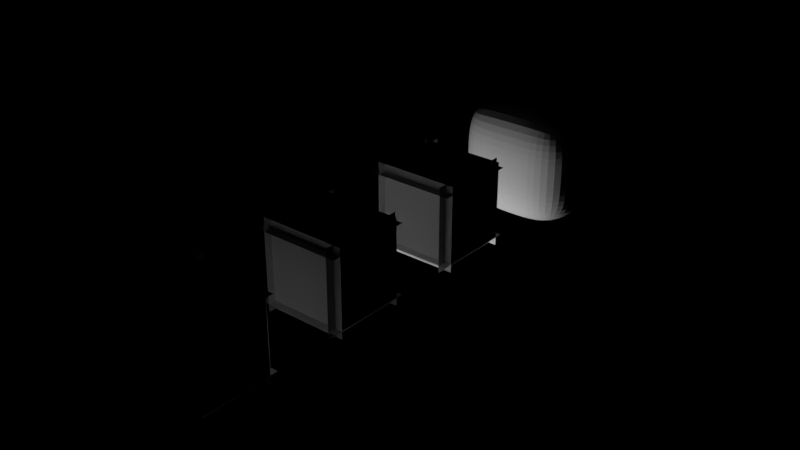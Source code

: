 # Source: colliders1.blend  (saved by Blender 2.78.0; exported with 4.5.12 LTS)
import bpy
from mathutils import Matrix  # noqa: F401  (used for matrix-valued properties, if any)

bpy.ops.wm.read_factory_settings(use_empty=True)
scene = bpy.context.scene
scene.name = 'Scene'

# ---- collections
col_collection_1 = bpy.data.collections.new('Collection 1'); scene.collection.children.link(col_collection_1)
col_collection_1.hide_render = True
col_collection_1.hide_viewport = True
col_collection_2 = bpy.data.collections.new('Collection 2'); scene.collection.children.link(col_collection_2)
col_collection_2.hide_render = True
col_collection_2.hide_viewport = True
col_collection_3 = bpy.data.collections.new('Collection 3'); scene.collection.children.link(col_collection_3)
col_collection_3.hide_render = True
col_collection_3.hide_viewport = True
col_collection_4 = bpy.data.collections.new('Collection 4'); scene.collection.children.link(col_collection_4)
col_collection_5 = bpy.data.collections.new('Collection 5'); scene.collection.children.link(col_collection_5)
col_collection_5.hide_render = True
col_collection_5.hide_viewport = True
col_collection_6 = bpy.data.collections.new('Collection 6'); scene.collection.children.link(col_collection_6)
col_collection_6.hide_render = True
col_collection_6.hide_viewport = True

# ---- materials (node trees are filled in below, after node groups)
mat_material = bpy.data.materials.new('Material')
mat_material.alpha_threshold = 0.0
mat_material.use_transparent_shadow = False
mat_material.roughness = 0.5
mat_material.line_color = (0.0, 0.0, 0.0, 1.0)

# ---- material node trees

# ---- world
world_world = bpy.data.worlds.new('World'); scene.world = world_world
world_world.color = (0.0, 0.0, 0.0)
world_world.use_sun_shadow = False
world_world.sun_shadow_jitter_overblur = 0.0
world_world.cycles.sampling_method = 'MANUAL'

# ---- lights
light_point = bpy.data.lights.new('Point', 'POINT')
light_point.transmission_factor = 0.0
light_point.energy = 100.0
light_point.shadow_buffer_clip_start = 0.5
light_point.shadow_soft_size = 0.1
light_point.shadow_maximum_resolution = 0.006
light_point.use_absolute_resolution = True

# ---- meshes
me_cube = bpy.data.meshes.new('Cube')
me_cube.from_pydata([(1.5, 0.0, -0.5), (1.5, 0.0, 1.5), (-0.5, 0.0, 1.5), (-0.5, 0.0, -0.5), (1.0, 1.0, 2.682e-07), (1.0, 1.0, 1.0), (-2.384e-07, 1.0, 1.0), (2.98e-08, 1.0, 0.0)], [], [(0, 1, 2, 3), (4, 7, 6, 5), (0, 4, 5, 1), (1, 5, 6, 2), (2, 6, 7, 3), (4, 0, 3, 7)])
me_cube.materials.append(mat_material)
me_cube.use_remesh_preserve_volume = False
me_cube.use_remesh_preserve_attributes = False
me_cube.use_mirror_vertex_groups = False
me_cube.update()
me_cube_003 = bpy.data.meshes.new('Cube.003')
me_cube_003.from_pydata([(1.5, 1.0, 1.5), (1.5, 1.0, -0.5), (-0.5, 1.0, -0.5), (-0.5, 1.0, 1.5), (1.5, 0.0, 1.5), (1.5, 0.0, -0.5), (-0.5, 0.0, -0.5), (-0.5, 0.0, 1.5)], [], [(0, 1, 2, 3), (4, 7, 6, 5), (0, 4, 5, 1), (1, 5, 6, 2), (2, 6, 7, 3), (4, 0, 3, 7)])
me_cube_003.materials.append(mat_material)
me_cube_003.use_remesh_preserve_volume = False
me_cube_003.use_remesh_preserve_attributes = False
me_cube_003.use_mirror_vertex_groups = False
me_cube_003.update()
me_cube_001 = bpy.data.meshes.new('Cube.001')
me_cube_001.from_pydata([(1.5, 0.6067, 1.5), (1.5, 0.6067, -0.5), (1.5, -0.6933, 1.5), (1.5, -0.6933, -0.5), (-0.5, 0.6067, 1.5), (-0.5, 0.6067, -0.5), (-0.5, -0.6933, 1.5), (-0.5, -0.6933, -0.5)], [], [(5, 1, 3, 7), (7, 6, 4, 5), (0, 4, 6, 2), (1, 0, 2, 3), (5, 4, 0, 1), (3, 2, 6, 7)])
me_cube_001.materials.append(mat_material)
me_cube_001.use_remesh_preserve_volume = False
me_cube_001.use_remesh_preserve_attributes = False
me_cube_001.use_mirror_vertex_groups = False
me_cube_001.update()
me_cube_009 = bpy.data.meshes.new('Cube.009')
me_cube_009.from_pydata([(-1.332, -1.332, -1.332), (-1.332, -1.332, 1.332), (-1.332, 1.332, -1.332), (-1.332, 1.332, 1.332), (1.332, -1.332, -1.332), (1.332, -1.332, 1.332), (1.332, 1.332, -1.332), (1.332, 1.332, 1.332)], [], [(0, 1, 3, 2), (2, 3, 7, 6), (6, 7, 5, 4), (4, 5, 1, 0), (2, 6, 4, 0), (7, 3, 1, 5)])
_k = {(0, 2): 0.29804, (0, 1): 0.29804, (1, 3): 0.29804, (2, 3): 0.29804, (2, 6): 0.29804, (3, 7): 0.29804, (6, 7): 0.29804, (4, 6): 0.29804, (5, 7): 0.29804, (4, 5): 0.29804, (0, 4): 0.29804, (1, 5): 0.29804}
me_cube_009.attributes.new('crease_edge', 'FLOAT', 'EDGE').data.foreach_set('value', [_k.get((min(e.vertices), max(e.vertices)), 0.0) for e in me_cube_009.edges])
me_cube_009.use_remesh_preserve_volume = False
me_cube_009.use_remesh_preserve_attributes = False
me_cube_009.use_mirror_vertex_groups = False
me_cube_009.update()
me_cube_008 = bpy.data.meshes.new('Cube.008')
me_cube_008.from_pydata([(0.09335, -0.0005, -0.0005), (0.09335, -0.0005, 1.0), (0.09335, 1.0, 1.0), (0.09335, 1.0, -0.0005), (-0.0005, 0.9067, -0.0005), (-0.0005, 0.9067, 1.0), (1.0, 0.9067, 1.0), (1.0, 0.9067, -0.0005), (0.9067, 1.0, -0.0005), (0.9067, 1.0, 1.0), (0.9067, -0.0005, 1.0), (0.9067, -0.0005, -0.0005), (1.0, 0.09335, -0.0005), (1.0, 0.09335, 1.0), (-0.0005, 0.09335, 1.0), (-0.0005, 0.09335, -0.0005), (-0.0005, 1.0, 0.09335), (1.0, 1.0, 0.09335), (1.0, -0.0005, 0.09335), (-0.0005, -0.0005, 0.09335), (1.0, 1.0, 0.9067), (-0.0005, 1.0, 0.9067), (-0.0005, -0.0005, 0.9067), (1.0, -0.0005, 0.9067)], [], [(0, 1, 2, 3), (4, 5, 6, 7), (8, 9, 10, 11), (12, 13, 14, 15), (16, 17, 18, 19), (20, 21, 22, 23)])
_uv = me_cube_008.uv_layers.new(name='UVMap')
_uv.uv.foreach_set('vector', [0.125, 4.709e-05, 0.25, 4.709e-05, 0.25, 1.0, 0.125, 1.0, 0.625, 5.472e-05, 0.75, 5.472e-05, 0.75, 1.0, 0.625, 1.0, 0.375, 5.472e-05, 0.5, 5.472e-05, 0.5, 1.0, 0.375, 1.0, 0.5, 5.472e-05, 0.625, 5.472e-05, 0.625, 1.0, 0.5, 1.0, 0.25, 5.472e-05, 0.375, 5.472e-05, 0.375, 1.0, 0.25, 1.0, 7.182e-06, 5.472e-05, 0.125, 5.472e-05, 0.125, 1.0, 7.182e-06, 1.0])
me_cube_008.use_remesh_preserve_volume = False
me_cube_008.use_remesh_preserve_attributes = False
me_cube_008.use_mirror_vertex_groups = False
me_cube_008.update()
me_cube_007 = bpy.data.meshes.new('Cube.007')
me_cube_007.from_pydata([(0.09335, -0.0005, -0.0005), (0.09335, -0.0005, 1.0), (0.09335, 1.0, 1.0), (0.09335, 1.0, -0.0005), (-0.0005, 0.9067, -0.0005), (-0.0005, 0.9067, 1.0), (1.0, 0.9067, 1.0), (1.0, 0.9067, -0.0005), (0.9067, 1.0, -0.0005), (0.9067, 1.0, 1.0), (0.9067, -0.0005, 1.0), (0.9067, -0.0005, -0.0005), (1.0, 0.09335, -0.0005), (1.0, 0.09335, 1.0), (-0.0005, 0.09335, 1.0), (-0.0005, 0.09335, -0.0005), (-0.0005, 1.0, 0.09335), (1.0, 1.0, 0.09335), (1.0, -0.0005, 0.09335), (-0.0005, -0.0005, 0.09335), (1.0, 1.0, 0.9067), (-0.0005, 1.0, 0.9067), (-0.0005, -0.0005, 0.9067), (1.0, -0.0005, 0.9067)], [], [(0, 1, 2, 3), (4, 5, 6, 7), (8, 9, 10, 11), (12, 13, 14, 15), (16, 17, 18, 19), (20, 21, 22, 23)])
_uv = me_cube_007.uv_layers.new(name='UVMap')
_uv.uv.foreach_set('vector', [0.06258, 0.9688, 0.09367, 0.9688, 0.09367, 0.9999, 0.06258, 0.9999, 0.06258, 0.9688, 0.09367, 0.9688, 0.09367, 0.9999, 0.06258, 0.9999, 0.06258, 0.9688, 0.09367, 0.9688, 0.09367, 0.9999, 0.06258, 0.9999, 0.06258, 0.9688, 0.09367, 0.9688, 0.09367, 0.9999, 0.06258, 0.9999, 0.06258, 0.9688, 0.09367, 0.9688, 0.09367, 0.9999, 0.06258, 0.9999, 0.06258, 0.9688, 0.09367, 0.9688, 0.09367, 0.9999, 0.06258, 0.9999])
me_cube_007.use_remesh_preserve_volume = False
me_cube_007.use_remesh_preserve_attributes = False
me_cube_007.use_mirror_vertex_groups = False
me_cube_007.update()
me_cube_006 = bpy.data.meshes.new('Cube.006')
me_cube_006.from_pydata([(0.09335, -0.0005, -0.0005), (0.09335, -0.0005, 1.0), (0.09335, 1.0, 1.0), (0.09335, 1.0, -0.0005), (-0.0005, 0.9067, -0.0005), (-0.0005, 0.9067, 1.0), (1.0, 0.9067, 1.0), (1.0, 0.9067, -0.0005), (0.9067, 1.0, -0.0005), (0.9067, 1.0, 1.0), (0.9067, -0.0005, 1.0), (0.9067, -0.0005, -0.0005), (1.0, 0.09335, -0.0005), (1.0, 0.09335, 1.0), (-0.0005, 0.09335, 1.0), (-0.0005, 0.09335, -0.0005), (-0.0005, 1.0, 0.09335), (1.0, 1.0, 0.09335), (1.0, -0.0005, 0.09335), (-0.0005, -0.0005, 0.09335), (1.0, 1.0, 0.9067), (-0.0005, 1.0, 0.9067), (-0.0005, -0.0005, 0.9067), (1.0, -0.0005, 0.9067)], [], [(0, 1, 2, 3), (4, 5, 6, 7), (8, 9, 10, 11), (12, 13, 14, 15), (16, 17, 18, 19), (20, 21, 22, 23)])
_uv = me_cube_006.uv_layers.new(name='UVMap')
_uv.uv.foreach_set('vector', [0.03133, 0.9688, 0.06242, 0.9688, 0.06242, 0.9999, 0.03133, 0.9999, 0.03133, 0.9688, 0.06242, 0.9688, 0.06242, 0.9999, 0.03133, 0.9999, 0.03133, 0.9688, 0.06242, 0.9688, 0.06242, 0.9999, 0.03133, 0.9999, 0.03133, 0.9688, 0.06242, 0.9688, 0.06242, 0.9999, 0.03133, 0.9999, 0.03133, 0.9688, 0.06242, 0.9688, 0.06242, 0.9999, 0.03133, 0.9999, 0.03133, 0.9688, 0.06242, 0.9688, 0.06242, 0.9999, 0.03133, 0.9999])
me_cube_006.use_remesh_preserve_volume = False
me_cube_006.use_remesh_preserve_attributes = False
me_cube_006.use_mirror_vertex_groups = False
me_cube_006.update()
me_cube_002 = bpy.data.meshes.new('Cube.002')
me_cube_002.from_pydata([(0.09253, -0.003862, -0.0005025), (0.09253, -0.003862, 1.006), (0.09253, 1.002, 1.006), (0.09253, 1.002, -0.0005025), (-0.001789, 0.9078, -0.0005025), (-0.001789, 0.9078, 1.006), (1.004, 0.9078, 1.006), (1.004, 0.9078, -0.0005025), (0.9099, 1.002, -0.0005025), (0.9099, 1.002, 1.006), (0.9099, -0.003862, 1.006), (0.9099, -0.003862, -0.0005025), (1.004, 0.09046, -0.0005025), (1.004, 0.09046, 1.006), (-0.001789, 0.09046, 1.006), (-0.001789, 0.09046, -0.0005025), (-0.001789, 1.002, 0.09382), (1.004, 1.002, 0.09382), (1.004, -0.003862, 0.09382), (-0.001789, -0.003862, 0.09382), (1.004, 1.002, 0.9112), (-0.001789, 1.002, 0.9112), (-0.001789, -0.003862, 0.9112), (1.004, -0.003862, 0.9112)], [], [(0, 1, 2, 3), (4, 5, 6, 7), (8, 9, 10, 11), (12, 13, 14, 15), (16, 17, 18, 19), (20, 21, 22, 23)])
_uv = me_cube_002.uv_layers.new(name='UVMap')
_uv.uv.foreach_set('vector', [0.0005156, 0.8755, 0.1245, 0.8755, 0.1245, 0.9995, 0.0005156, 0.9995, 0.0005156, 0.8755, 0.1245, 0.8755, 0.1245, 0.9995, 0.0005156, 0.9995, 0.0005156, 0.8755, 0.1245, 0.8755, 0.1245, 0.9995, 0.0005156, 0.9995, 0.0005156, 0.8755, 0.1245, 0.8755, 0.1245, 0.9995, 0.0005156, 0.9995, 0.0005156, 0.8755, 0.1245, 0.8755, 0.1245, 0.9995, 0.0005156, 0.9995, 0.0005156, 0.8755, 0.1245, 0.8755, 0.1245, 0.9995, 0.0005156, 0.9995])
me_cube_002.use_remesh_preserve_volume = False
me_cube_002.use_remesh_preserve_attributes = False
me_cube_002.use_mirror_vertex_groups = False
me_cube_002.update()
me_cube_004 = bpy.data.meshes.new('Cube.004')
me_cube_004.from_pydata([(-0.1, -0.7, -0.1), (-0.1, -0.7, 1.1), (-0.1, 1.7, -0.1), (-0.1, 1.7, 1.1), (1.1, -0.7, -0.1), (1.1, -0.7, 1.1), (1.1, 1.7, -0.1), (1.1, 1.7, 1.1)], [], [(0, 1, 3, 2), (2, 3, 7, 6), (6, 7, 5, 4), (4, 5, 1, 0), (2, 6, 4, 0), (7, 3, 1, 5)])
me_cube_004.use_remesh_preserve_volume = False
me_cube_004.use_remesh_preserve_attributes = False
me_cube_004.use_mirror_vertex_groups = False
me_cube_004.update()
me_cube_005 = bpy.data.meshes.new('Cube.005')
me_cube_005.from_pydata([(0.0, 0.0, 0.0), (0.0, 0.0, 1.0), (0.0, 1.0, 0.0), (0.0, 1.0, 1.0), (1.0, 0.0, 0.0), (1.0, 0.0, 1.0), (1.0, 1.0, 0.0), (1.0, 1.0, 1.0)], [], [(0, 1, 3, 2), (2, 3, 7, 6), (6, 7, 5, 4), (4, 5, 1, 0), (2, 6, 4, 0), (7, 3, 1, 5)])
_uv = me_cube_005.uv_layers.new(name='UVMap')
_uv.uv.foreach_set('vector', [0.0, 0.0, 1.0, 0.0, 1.0, 1.0, 0.0, 1.0, 0.0, 0.0, 1.0, 0.0, 1.0, 1.0, 0.0, 1.0, 0.0, 0.0, 1.0, 0.0, 1.0, 1.0, 0.0, 1.0, 0.0, 0.0, 1.0, 0.0, 1.0, 1.0, 0.0, 1.0, 0.0, 0.0, 1.0, 0.0, 1.0, 1.0, 0.0, 1.0, 0.0, 0.0, 1.0, 0.0, 1.0, 1.0, 0.0, 1.0])
me_cube_005.use_remesh_preserve_volume = False
me_cube_005.use_remesh_preserve_attributes = False
me_cube_005.use_mirror_vertex_groups = False
me_cube_005.update()

# ---- objects
ob_cube = bpy.data.objects.new('Cube', me_cube)
ob_cube_001 = bpy.data.objects.new('Cube.001', me_cube_003)
ob_cube_002 = bpy.data.objects.new('Cube.002', me_cube_001)
ob_cube_007 = bpy.data.objects.new('Cube.007', me_cube_009)
ob_point = bpy.data.objects.new('Point', light_point)
ob_cube_006 = bpy.data.objects.new('Cube.006', me_cube_008)
ob_block3 = bpy.data.objects.new('Block3', me_cube_007)
ob_block2 = bpy.data.objects.new('Block2', me_cube_006)
ob_cube_003 = bpy.data.objects.new('Cube.003', me_cube_002)
ob_cube_004 = bpy.data.objects.new('Cube.004', me_cube_004)
ob_cube_005 = bpy.data.objects.new('Cube.005', me_cube_005)

# ---- transforms, parenting, visibility, modifiers, constraints
ob_cube.location = (0.0, 0.0, 0.0)
ob_cube.lock_rotations_4d = False
ob_cube.empty_display_type = 'ARROWS'
ob_cube.lineart.crease_threshold = 0.0
ob_cube_001.location = (0.0, 0.0, 0.0)
ob_cube_001.lock_rotations_4d = False
ob_cube_001.empty_display_type = 'ARROWS'
ob_cube_001.lineart.crease_threshold = 0.0
ob_cube_002.location = (0.0, 0.0, 0.0)
ob_cube_002.lock_rotations_4d = False
ob_cube_002.empty_display_type = 'ARROWS'
ob_cube_002.lineart.crease_threshold = 0.0
ob_cube_007.location = (0.5, 2.5, 0.5)
ob_cube_007.scale = (0.5, 0.5, 0.5)
ob_cube_007.lineart.crease_threshold = 0.0
_m = ob_cube_007.modifiers.new('Subsurf', 'SUBSURF')
_m.uv_smooth = 'PRESERVE_CORNERS'
_m.levels = 4
_m.render_levels = 4
_m.show_only_control_edges = False
_m = ob_cube_007.modifiers.new('Subsurf.001', 'SUBSURF')
_m.show_render = False
_m.uv_smooth = 'PRESERVE_CORNERS'
_m.quality = 0
_m.levels = 0
_m.render_levels = 0
_m.show_only_control_edges = False
_m.use_creases = False
_m = ob_cube_007.modifiers.new('Displace', 'DISPLACE')
_m.mid_level = 0.0
_m.strength = 0.13
_m = ob_cube_007.modifiers.new('Displace.001', 'DISPLACE')
_m.strength = 0.16
ob_point.location = (0.0, 0.0, -1.198)
ob_point.lineart.crease_threshold = 0.0
ob_cube_006.location = (0.0, 2.0, 0.0)
ob_cube_006.lineart.crease_threshold = 0.0
ob_block3.location = (0.0, -3.474, 0.0)
ob_block3.lineart.crease_threshold = 0.0
ob_block2.location = (0.0, -1.707, 0.0)
ob_block2.lineart.crease_threshold = 0.0
ob_cube_003.location = (0.0, 0.0, 0.0)
ob_cube_003.lineart.crease_threshold = 0.0
ob_cube_004.location = (0.0, 0.0, 0.0)
ob_cube_004.lineart.crease_threshold = 0.0
ob_cube_005.location = (0.0, 0.0, 0.0)
ob_cube_005.lineart.crease_threshold = 0.0

# ---- collection membership
col_collection_1.objects.link(ob_cube)
col_collection_2.objects.link(ob_cube_001)
col_collection_3.objects.link(ob_cube_002)
col_collection_4.objects.link(ob_cube_007)
col_collection_4.objects.link(ob_point)
col_collection_4.objects.link(ob_cube_006)
col_collection_4.objects.link(ob_block3)
col_collection_4.objects.link(ob_block2)
col_collection_4.objects.link(ob_cube_003)
col_collection_5.objects.link(ob_cube_004)
col_collection_6.objects.link(ob_cube_005)

# ---- scene / render settings (as saved in the file)
scene.frame_start = 1; scene.frame_end = 250; scene.frame_set(3)
scene.render.engine = 'BLENDER_EEVEE_NEXT'
scene.render.dither_intensity = 0.0
scene.render.use_bake_selected_to_active = True
scene.render.bake_margin = 1
scene.cycles.use_denoising = False
scene.cycles.samples = 128
scene.cycles.sampling_pattern = 'TABULATED_SOBOL'
scene.cycles.light_sampling_threshold = 0.0
scene.cycles.use_adaptive_sampling = False
scene.cycles.use_light_tree = False
scene.cycles.blur_glossy = 0.0
scene.cycles.sample_clamp_indirect = 0.0
scene.view_settings.view_transform = 'Standard'
bpy.context.view_layer.update()

# ---- added for rendering (the .blend has no active camera): camera
cam_auto = bpy.data.cameras.new('AutoCamera')
cam_auto.lens = 50.0
cam_auto.sensor_width = 36.0
cam_auto.clip_end = 1000.0
ob_auto_camera = bpy.data.objects.new('AutoCamera', cam_auto)
scene.collection.objects.link(ob_auto_camera)
ob_auto_camera.location = (7.18755, -8.17411, 5.85004)
ob_auto_camera.rotation_euler = (1.09748, -7.21219e-08, 0.694738)
scene.camera = ob_auto_camera
bpy.context.view_layer.update()
